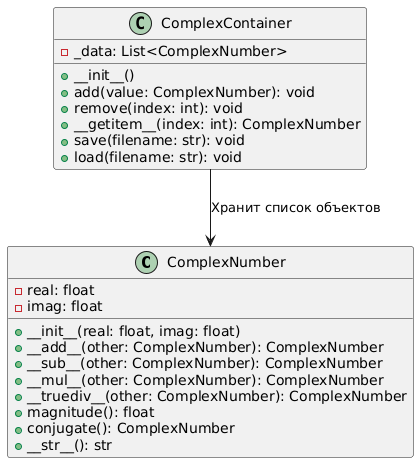

The diagram above was rendered by PlantUML. Its source (embedded in the PNG):
@startuml
class ComplexNumber {
    - real: float
    - imag: float
    + __init__(real: float, imag: float)
    + __add__(other: ComplexNumber): ComplexNumber
    + __sub__(other: ComplexNumber): ComplexNumber
    + __mul__(other: ComplexNumber): ComplexNumber
    + __truediv__(other: ComplexNumber): ComplexNumber
    + magnitude(): float
    + conjugate(): ComplexNumber
    + __str__(): str
}

class ComplexContainer {
    - _data: List<ComplexNumber>
    + __init__()
    + add(value: ComplexNumber): void
    + remove(index: int): void
    + __getitem__(index: int): ComplexNumber
    + save(filename: str): void
    + load(filename: str): void
}

ComplexContainer --> ComplexNumber : "Хранит список объектов"
@enduml